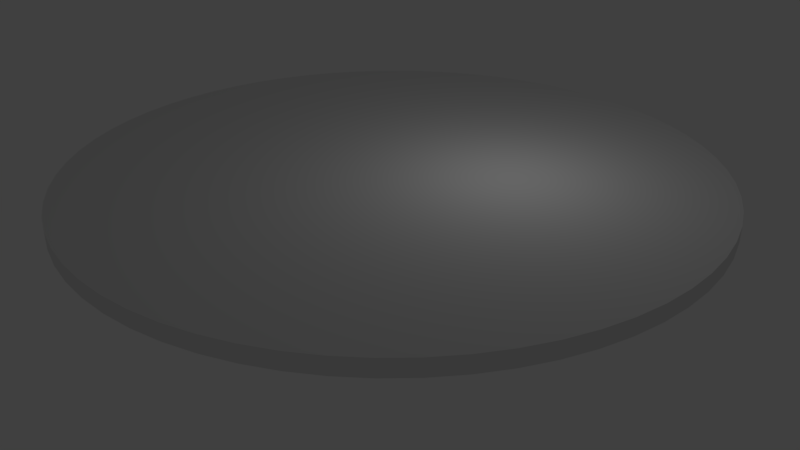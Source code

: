 # Source: target.blend  (saved by Blender 2.78.0; exported with 4.5.12 LTS)
import bpy
from mathutils import Matrix  # noqa: F401  (used for matrix-valued properties, if any)

bpy.ops.wm.read_factory_settings(use_empty=True)
scene = bpy.context.scene
scene.name = 'Scene'

# ---- collections
col_collection_1 = bpy.data.collections.new('Collection 1'); scene.collection.children.link(col_collection_1)

# ---- materials (node trees are filled in below, after node groups)
mat_material_001 = bpy.data.materials.new('Material.001')
mat_material_001.alpha_threshold = 0.0
mat_material_001.use_transparent_shadow = False
mat_material_001.preview_render_type = 'CUBE'
mat_material_001.roughness = 0.5

# ---- material node trees
mat_material_001.use_nodes = True; mat_material_001.node_tree.nodes.clear()
_N = mat_material_001.node_tree.nodes; _L = mat_material_001.node_tree.links
n0 = _N.new('ShaderNodeOutputMaterial'); n0.name = 'Material Output'; n0.location = (300, 300)
n1 = _N.new('ShaderNodeBsdfDiffuse'); n1.name = 'Diffuse BSDF'; n1.location = (10, 300)
_L.new(n1.outputs[0], n0.inputs[0])
n0.is_active_output = True

# ---- world
world_world = bpy.data.worlds.new('World'); scene.world = world_world
world_world.color = (0.05088, 0.05088, 0.05088)
world_world.use_sun_shadow = False
world_world.sun_shadow_jitter_overblur = 0.0
world_world.cycles.sampling_method = 'MANUAL'

# ---- cameras
cam_camera = bpy.data.cameras.new('Camera')
cam_camera.clip_end = 100.0
cam_camera.lens = 35.0
cam_camera.sensor_width = 32.0
cam_camera.sensor_height = 18.0
cam_camera.ortho_scale = 7.314
cam_camera.dof.focus_distance = 0.0
cam_camera.dof.aperture_fstop = 128.0

# ---- lights
light_lamp = bpy.data.lights.new('Lamp', 'POINT')
light_lamp.transmission_factor = 0.0
light_lamp.cutoff_distance = 30.0
light_lamp.energy = 100.0
light_lamp.shadow_buffer_clip_start = 1.001
light_lamp.shadow_soft_size = 0.1
light_lamp.shadow_maximum_resolution = 0.006
light_lamp.use_absolute_resolution = True

# ---- meshes
me_cylinder = bpy.data.meshes.new('Cylinder')
me_cylinder.from_pydata([(0.0, 10.0, -0.25), (0.0, 10.0, 0.25), (0.9802, 9.952, -0.25), (0.9802, 9.952, 0.25), (1.951, 9.808, -0.25), (1.951, 9.808, 0.25), (2.903, 9.569, -0.25), (2.903, 9.569, 0.25), (3.827, 9.239, -0.25), (3.827, 9.239, 0.25), (4.714, 8.819, -0.25), (4.714, 8.819, 0.25), (5.556, 8.315, -0.25), (5.556, 8.315, 0.25), (6.344, 7.73, -0.25), (6.344, 7.73, 0.25), (7.071, 7.071, -0.25), (7.071, 7.071, 0.25), (7.73, 6.344, -0.25), (7.73, 6.344, 0.25), (8.315, 5.556, -0.25), (8.315, 5.556, 0.25), (8.819, 4.714, -0.25), (8.819, 4.714, 0.25), (9.239, 3.827, -0.25), (9.239, 3.827, 0.25), (9.569, 2.903, -0.25), (9.569, 2.903, 0.25), (9.808, 1.951, -0.25), (9.808, 1.951, 0.25), (9.952, 0.9802, -0.25), (9.952, 0.9802, 0.25), (10.0, -1.629e-06, -0.25), (10.0, -1.629e-06, 0.25), (9.952, -0.9802, -0.25), (9.952, -0.9802, 0.25), (9.808, -1.951, -0.25), (9.808, -1.951, 0.25), (9.569, -2.903, -0.25), (9.569, -2.903, 0.25), (9.239, -3.827, -0.25), (9.239, -3.827, 0.25), (8.819, -4.714, -0.25), (8.819, -4.714, 0.25), (8.315, -5.556, -0.25), (8.315, -5.556, 0.25), (7.73, -6.344, -0.25), (7.73, -6.344, 0.25), (7.071, -7.071, -0.25), (7.071, -7.071, 0.25), (6.344, -7.73, -0.25), (6.344, -7.73, 0.25), (5.556, -8.315, -0.25), (5.556, -8.315, 0.25), (4.714, -8.819, -0.25), (4.714, -8.819, 0.25), (3.827, -9.239, -0.25), (3.827, -9.239, 0.25), (2.903, -9.569, -0.25), (2.903, -9.569, 0.25), (1.951, -9.808, -0.25), (1.951, -9.808, 0.25), (0.9802, -9.952, -0.25), (0.9802, -9.952, 0.25), (-8.027e-06, -10.0, -0.25), (-8.027e-06, -10.0, 0.25), (-0.9802, -9.952, -0.25), (-0.9802, -9.952, 0.25), (-1.951, -9.808, -0.25), (-1.951, -9.808, 0.25), (-2.903, -9.569, -0.25), (-2.903, -9.569, 0.25), (-3.827, -9.239, -0.25), (-3.827, -9.239, 0.25), (-4.714, -8.819, -0.25), (-4.714, -8.819, 0.25), (-5.556, -8.315, -0.25), (-5.556, -8.315, 0.25), (-6.344, -7.73, -0.25), (-6.344, -7.73, 0.25), (-7.071, -7.071, -0.25), (-7.071, -7.071, 0.25), (-7.73, -6.344, -0.25), (-7.73, -6.344, 0.25), (-8.315, -5.556, -0.25), (-8.315, -5.556, 0.25), (-8.819, -4.714, -0.25), (-8.819, -4.714, 0.25), (-9.239, -3.827, -0.25), (-9.239, -3.827, 0.25), (-9.569, -2.903, -0.25), (-9.569, -2.903, 0.25), (-9.808, -1.951, -0.25), (-9.808, -1.951, 0.25), (-9.952, -0.9802, -0.25), (-9.952, -0.9802, 0.25), (-10.0, -4.649e-06, -0.25), (-10.0, -4.649e-06, 0.25), (-9.952, 0.9802, -0.25), (-9.952, 0.9802, 0.25), (-9.808, 1.951, -0.25), (-9.808, 1.951, 0.25), (-9.569, 2.903, -0.25), (-9.569, 2.903, 0.25), (-9.239, 3.827, -0.25), (-9.239, 3.827, 0.25), (-8.819, 4.714, -0.25), (-8.819, 4.714, 0.25), (-8.315, 5.556, -0.25), (-8.315, 5.556, 0.25), (-7.73, 6.344, -0.25), (-7.73, 6.344, 0.25), (-7.071, 7.071, -0.25), (-7.071, 7.071, 0.25), (-6.344, 7.73, -0.25), (-6.344, 7.73, 0.25), (-5.556, 8.315, -0.25), (-5.556, 8.315, 0.25), (-4.714, 8.819, -0.25), (-4.714, 8.819, 0.25), (-3.827, 9.239, -0.25), (-3.827, 9.239, 0.25), (-2.903, 9.569, -0.25), (-2.903, 9.569, 0.25), (-1.951, 9.808, -0.25), (-1.951, 9.808, 0.25), (-0.9802, 9.952, -0.25), (-0.9802, 9.952, 0.25), (8.255, -3.806, -0.3847)], [(50, 128)], [(0, 1, 3, 2), (2, 3, 5, 4), (4, 5, 7, 6), (6, 7, 9, 8), (8, 9, 11, 10), (10, 11, 13, 12), (12, 13, 15, 14), (14, 15, 17, 16), (16, 17, 19, 18), (18, 19, 21, 20), (20, 21, 23, 22), (22, 23, 25, 24), (24, 25, 27, 26), (26, 27, 29, 28), (28, 29, 31, 30), (30, 31, 33, 32), (32, 33, 35, 34), (34, 35, 37, 36), (36, 37, 39, 38), (38, 39, 41, 40), (40, 41, 43, 42), (42, 43, 45, 44), (44, 45, 47, 46), (46, 47, 49, 48), (48, 49, 51, 50), (50, 51, 53, 52), (52, 53, 55, 54), (54, 55, 57, 56), (56, 57, 59, 58), (58, 59, 61, 60), (60, 61, 63, 62), (62, 63, 65, 64), (64, 65, 67, 66), (66, 67, 69, 68), (68, 69, 71, 70), (70, 71, 73, 72), (72, 73, 75, 74), (74, 75, 77, 76), (76, 77, 79, 78), (78, 79, 81, 80), (80, 81, 83, 82), (82, 83, 85, 84), (84, 85, 87, 86), (86, 87, 89, 88), (88, 89, 91, 90), (90, 91, 93, 92), (92, 93, 95, 94), (94, 95, 97, 96), (96, 97, 99, 98), (98, 99, 101, 100), (100, 101, 103, 102), (102, 103, 105, 104), (104, 105, 107, 106), (106, 107, 109, 108), (108, 109, 111, 110), (110, 111, 113, 112), (112, 113, 115, 114), (114, 115, 117, 116), (116, 117, 119, 118), (118, 119, 121, 120), (120, 121, 123, 122), (122, 123, 125, 124), (3, 1, 127, 125, 123, 121, 119, 117, 115, 113, 111, 109, 107, 105, 103, 101, 99, 97, 95, 93, 91, 89, 87, 85, 83, 81, 79, 77, 75, 73, 71, 69, 67, 65, 63, 61, 59, 57, 55, 53, 51, 49, 47, 45, 43, 41, 39, 37, 35, 33, 31, 29, 27, 25, 23, 21, 19, 17, 15, 13, 11, 9, 7, 5), (124, 125, 127, 126), (126, 127, 1, 0), (0, 2, 4, 6, 8, 10, 12, 14, 16, 18, 20, 22, 24, 26, 28, 30, 32, 34, 36, 38, 40, 42, 44, 46, 48, 50, 52, 54, 56, 58, 60, 62, 64, 66, 68, 70, 72, 74, 76, 78, 80, 82, 84, 86, 88, 90, 92, 94, 96, 98, 100, 102, 104, 106, 108, 110, 112, 114, 116, 118, 120, 122, 124, 126)])
_uv = me_cylinder.uv_layers.new(name='UVMap')
_uv.uv.foreach_set('vector', [0.01287, 0.9848, 0.01287, 0.9848, 0.01287, 0.9848, 0.01287, 0.9848, 0.01287, 0.9848, 0.01287, 0.9848, 0.01287, 0.9848, 0.01287, 0.9848, 0.01287, 0.9848, 0.01287, 0.9848, 0.01287, 0.9848, 0.01287, 0.9848, 0.01287, 0.9848, 0.01287, 0.9848, 0.01287, 0.9848, 0.01287, 0.9848, 0.01287, 0.9848, 0.01287, 0.9848, 0.01287, 0.9848, 0.01287, 0.9848, 0.01287, 0.9848, 0.01287, 0.9848, 0.01287, 0.9848, 0.01287, 0.9848, 0.01287, 0.9848, 0.01287, 0.9848, 0.01287, 0.9848, 0.01287, 0.9848, 0.01287, 0.9848, 0.01287, 0.9848, 0.01287, 0.9848, 0.01287, 0.9848, 0.01287, 0.9848, 0.01287, 0.9848, 0.01287, 0.9848, 0.01287, 0.9848, 0.01287, 0.9848, 0.01287, 0.9848, 0.01287, 0.9848, 0.01287, 0.9848, 0.01287, 0.9848, 0.01287, 0.9848, 0.01287, 0.9848, 0.01287, 0.9848, 0.01287, 0.9848, 0.01287, 0.9848, 0.01287, 0.9848, 0.01287, 0.9848, 0.01287, 0.9848, 0.01287, 0.9848, 0.01287, 0.9848, 0.01287, 0.9848, 0.01287, 0.9848, 0.01287, 0.9848, 0.01287, 0.9848, 0.01287, 0.9848, 0.01287, 0.9848, 0.01287, 0.9848, 0.01287, 0.9848, 0.01287, 0.9848, 0.01287, 0.9848, 0.01287, 0.9848, 0.01287, 0.9848, 0.01287, 0.9848, 0.01287, 0.9848, 0.01287, 0.9848, 0.01287, 0.9848, 0.01287, 0.9848, 0.01287, 0.9848, 0.01287, 0.9848, 0.01287, 0.9848, 0.01287, 0.9848, 0.01287, 0.9848, 0.01287, 0.9848, 0.01287, 0.9848, 0.01287, 0.9848, 0.01287, 0.9848, 0.01287, 0.9848, 0.01287, 0.9848, 0.01287, 0.9848, 0.01287, 0.9848, 0.01287, 0.9848, 0.01287, 0.9848, 0.01287, 0.9848, 0.01287, 0.9848, 0.01287, 0.9848, 0.01287, 0.9848, 0.01287, 0.9848, 0.01287, 0.9848, 0.01287, 0.9848, 0.01287, 0.9848, 0.01287, 0.9848, 0.01287, 0.9848, 0.01287, 0.9848, 0.01287, 0.9848, 0.01287, 0.9848, 0.01287, 0.9848, 0.01287, 0.9848, 0.01287, 0.9848, 0.01287, 0.9848, 0.01287, 0.9848, 0.01287, 0.9848, 0.01287, 0.9848, 0.01287, 0.9848, 0.01287, 0.9848, 0.01287, 0.9848, 0.01287, 0.9848, 0.01287, 0.9848, 0.01287, 0.9848, 0.01287, 0.9848, 0.01287, 0.9848, 0.01287, 0.9848, 0.01287, 0.9848, 0.01287, 0.9848, 0.01287, 0.9848, 0.01287, 0.9848, 0.01287, 0.9848, 0.01287, 0.9848, 0.01287, 0.9848, 0.01287, 0.9848, 0.01287, 0.9848, 0.01287, 0.9848, 0.01287, 0.9848, 0.01287, 0.9848, 0.01287, 0.9848, 0.01287, 0.9848, 0.01287, 0.9848, 0.01287, 0.9848, 0.01287, 0.9848, 0.01287, 0.9848, 0.01287, 0.9848, 0.01287, 0.9848, 0.01287, 0.9848, 0.01287, 0.9848, 0.01287, 0.9848, 0.01287, 0.9848, 0.01287, 0.9848, 0.01287, 0.9848, 0.01287, 0.9848, 0.01287, 0.9848, 0.01287, 0.9848, 0.01287, 0.9848, 0.01287, 0.9848, 0.01287, 0.9848, 0.01287, 0.9848, 0.01287, 0.9848, 0.01287, 0.9848, 0.01287, 0.9848, 0.01287, 0.9848, 0.01287, 0.9848, 0.01287, 0.9848, 0.01287, 0.9848, 0.01287, 0.9848, 0.01287, 0.9848, 0.01287, 0.9848, 0.01287, 0.9848, 0.01287, 0.9848, 0.01287, 0.9848, 0.01287, 0.9848, 0.01287, 0.9848, 0.01287, 0.9848, 0.01287, 0.9848, 0.01287, 0.9848, 0.01287, 0.9848, 0.01287, 0.9848, 0.01287, 0.9848, 0.01287, 0.9848, 0.01287, 0.9848, 0.01287, 0.9848, 0.01287, 0.9848, 0.01287, 0.9848, 0.01287, 0.9848, 0.01287, 0.9848, 0.01287, 0.9848, 0.01287, 0.9848, 0.01287, 0.9848, 0.01287, 0.9848, 0.01287, 0.9848, 0.01287, 0.9848, 0.01287, 0.9848, 0.01287, 0.9848, 0.01287, 0.9848, 0.01287, 0.9848, 0.01287, 0.9848, 0.01287, 0.9848, 0.01287, 0.9848, 0.01287, 0.9848, 0.01287, 0.9848, 0.01287, 0.9848, 0.01287, 0.9848, 0.01287, 0.9848, 0.01287, 0.9848, 0.01287, 0.9848, 0.01287, 0.9848, 0.01287, 0.9848, 0.01287, 0.9848, 0.01287, 0.9848, 0.01287, 0.9848, 0.01287, 0.9848, 0.01287, 0.9848, 0.01287, 0.9848, 0.01287, 0.9848, 0.01287, 0.9848, 0.01287, 0.9848, 0.01287, 0.9848, 0.01287, 0.9848, 0.01287, 0.9848, 0.01287, 0.9848, 0.01287, 0.9848, 0.01287, 0.9848, 0.01287, 0.9848, 0.01287, 0.9848, 0.01287, 0.9848, 0.01287, 0.9848, 0.01287, 0.9848, 0.01287, 0.9848, 0.01287, 0.9848, 0.01287, 0.9848, 0.01287, 0.9848, 0.01287, 0.9848, 0.01287, 0.9848, 0.01287, 0.9848, 0.01287, 0.9848, 0.01287, 0.9848, 0.01287, 0.9848, 0.01287, 0.9848, 0.01287, 0.9848, 0.01287, 0.9848, 0.01287, 0.9848, 0.01287, 0.9848, 0.01287, 0.9848, 0.01287, 0.9848, 0.01287, 0.9848, 0.01287, 0.9848, 0.01287, 0.9848, 0.01287, 0.9848, 0.01287, 0.9848, 0.01287, 0.9848, 0.01287, 0.9848, 0.01287, 0.9848, 0.01287, 0.9848, 0.01287, 0.9848, 0.01287, 0.9848, 0.01287, 0.9848, 0.01287, 0.9848, 0.01287, 0.9848, 0.01287, 0.9848, 0.01287, 0.9848, 0.5721, 0.01148, 0.6197, 0.02094, 0.6661, 0.03502, 0.7109, 0.05358, 0.7537, 0.07645, 0.794, 0.1034, 0.8315, 0.1342, 0.8658, 0.1685, 0.8966, 0.206, 0.9236, 0.2463, 0.9464, 0.2891, 0.965, 0.3339, 0.9791, 0.3803, 0.9885, 0.4279, 0.9933, 0.4762, 0.9933, 0.5247, 0.9885, 0.5729, 0.9791, 0.6205, 0.965, 0.6669, 0.9464, 0.7117, 0.9235, 0.7545, 0.8966, 0.7949, 0.8658, 0.8323, 0.8315, 0.8666, 0.794, 0.8974, 0.7537, 0.9244, 0.7109, 0.9472, 0.6661, 0.9658, 0.6197, 0.9799, 0.5721, 0.9893, 0.5238, 0.9941, 0.4753, 0.9941, 0.4271, 0.9893, 0.3795, 0.9799, 0.3331, 0.9658, 0.2883, 0.9472, 0.2455, 0.9244, 0.2052, 0.8974, 0.1677, 0.8666, 0.1334, 0.8323, 0.1026, 0.7948, 0.07564, 0.7545, 0.05277, 0.7117, 0.03421, 0.6669, 0.02013, 0.6205, 0.01066, 0.5729, 0.005909, 0.5247, 0.005909, 0.4762, 0.01066, 0.4279, 0.02013, 0.3803, 0.03421, 0.3339, 0.05277, 0.2891, 0.07563, 0.2463, 0.1026, 0.206, 0.1334, 0.1685, 0.1677, 0.1342, 0.2051, 0.1034, 0.2455, 0.07645, 0.2883, 0.05358, 0.3331, 0.03502, 0.3795, 0.02094, 0.4271, 0.01148, 0.4753, 0.006722, 0.5238, 0.006722, 0.01287, 0.9848, 0.01287, 0.9848, 0.01287, 0.9848, 0.01287, 0.9848, 0.01287, 0.9848, 0.01287, 0.9848, 0.01287, 0.9848, 0.01287, 0.9848, 0.8315, 0.8675, 0.7939, 0.8984, 0.7535, 0.9254, 0.7106, 0.9483, 0.6657, 0.9669, 0.6192, 0.981, 0.5715, 0.9905, 0.5231, 0.9953, 0.4745, 0.9953, 0.4261, 0.9905, 0.3784, 0.9811, 0.3319, 0.9669, 0.2869, 0.9483, 0.2441, 0.9254, 0.2036, 0.8984, 0.166, 0.8675, 0.1316, 0.8332, 0.1008, 0.7956, 0.07378, 0.7551, 0.05086, 0.7123, 0.03225, 0.6673, 0.01814, 0.6208, 0.008652, 0.5731, 0.003886, 0.5247, 0.003886, 0.4761, 0.008652, 0.4277, 0.01814, 0.38, 0.03225, 0.3335, 0.05086, 0.2886, 0.07379, 0.2457, 0.1008, 0.2052, 0.1316, 0.1677, 0.166, 0.1333, 0.2036, 0.1024, 0.2441, 0.07541, 0.2869, 0.05248, 0.3319, 0.03387, 0.3784, 0.01976, 0.4261, 0.01027, 0.4745, 0.005509, 0.5231, 0.00551, 0.5715, 0.01028, 0.6192, 0.01977, 0.6657, 0.03388, 0.7106, 0.05249, 0.7535, 0.07541, 0.794, 0.1024, 0.8315, 0.1333, 0.8659, 0.1677, 0.8968, 0.2052, 0.9238, 0.2457, 0.9467, 0.2886, 0.9653, 0.3335, 0.9794, 0.38, 0.9889, 0.4277, 0.9937, 0.4761, 0.9937, 0.5247, 0.9889, 0.5731, 0.9794, 0.6208, 0.9653, 0.6673, 0.9467, 0.7123, 0.9238, 0.7551, 0.8968, 0.7956, 0.8659, 0.8332])
me_cylinder.materials.append(mat_material_001)
me_cylinder.use_remesh_preserve_volume = False
me_cylinder.use_remesh_preserve_attributes = False
me_cylinder.use_mirror_vertex_groups = False
me_cylinder.update()

# ---- objects
ob_cylinder = bpy.data.objects.new('Cylinder', me_cylinder)
ob_lamp = bpy.data.objects.new('Lamp', light_lamp)
ob_camera = bpy.data.objects.new('Camera', cam_camera)

# ---- transforms, parenting, visibility, modifiers, constraints
ob_cylinder.location = (1.0, -0.8801, 0.8976)
ob_cylinder.lineart.crease_threshold = 0.0
ob_lamp.location = (4.076, 1.005, 5.904)
ob_lamp.rotation_euler = (0.6503, 0.05522, 1.866)
ob_lamp.lock_rotations_4d = False
ob_lamp.empty_display_type = 'ARROWS'
ob_lamp.color = (0.0, 0.0, 0.0, 0.0)
ob_lamp.lineart.crease_threshold = 0.0
ob_camera.location = (18.96, -17.54, 11.34)
ob_camera.rotation_euler = (1.109, 0.0, 0.8149)
ob_camera.lock_rotations_4d = False
ob_camera.empty_display_type = 'ARROWS'
ob_camera.color = (0.0, 0.0, 0.0, 0.0)
ob_camera.display_type = 'WIRE'
ob_camera.lineart.crease_threshold = 0.0

# ---- collection membership
col_collection_1.objects.link(ob_cylinder)
col_collection_1.objects.link(ob_lamp)
col_collection_1.objects.link(ob_camera)

# ---- scene / render settings (as saved in the file)
scene.camera = ob_camera
scene.frame_start = 1; scene.frame_end = 250; scene.frame_set(1)
scene.render.engine = 'BLENDER_EEVEE_NEXT'
scene.render.resolution_percentage = 50
scene.render.dither_intensity = 0.0
scene.cycles.use_denoising = False
scene.cycles.samples = 128
scene.cycles.sampling_pattern = 'TABULATED_SOBOL'
scene.cycles.light_sampling_threshold = 0.0
scene.cycles.use_adaptive_sampling = False
scene.cycles.use_light_tree = False
scene.cycles.blur_glossy = 0.0
scene.cycles.sample_clamp_indirect = 0.0
scene.view_settings.view_transform = 'Standard'
bpy.context.view_layer.update()

